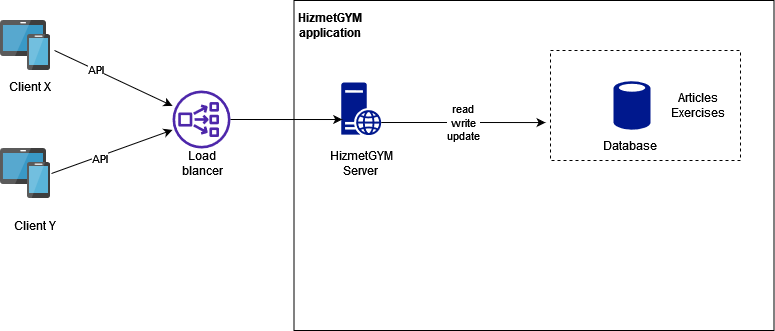

The diagram above was exported from draw.io. Its source (the exported page's mxGraphModel, read from the mxfile embedded in the PNG):
<mxGraphModel dx="223" dy="-603" grid="1" gridSize="10" guides="1" tooltips="1" connect="1" arrows="1" fold="1" page="1" pageScale="1" pageWidth="827" pageHeight="1169" math="0" shadow="0">
  <root>
    <mxCell id="0" />
    <mxCell id="1" parent="0" />
    <mxCell id="9lApOjVzKTPjJR0Uh4h2-1" value="" style="image;sketch=0;aspect=fixed;html=1;points=[];align=center;fontSize=12;image=img/lib/mscae/Devices_Groups.svg;" parent="1" vertex="1">
      <mxGeometry x="1040" y="1670" width="50" height="50" as="geometry" />
    </mxCell>
    <mxCell id="9lApOjVzKTPjJR0Uh4h2-2" value="" style="image;sketch=0;aspect=fixed;html=1;points=[];align=center;fontSize=12;image=img/lib/mscae/Devices_Groups.svg;" parent="1" vertex="1">
      <mxGeometry x="1040" y="1798" width="50" height="50" as="geometry" />
    </mxCell>
    <mxCell id="9lApOjVzKTPjJR0Uh4h2-7" value="" style="rounded=0;whiteSpace=wrap;html=1;" parent="1" vertex="1">
      <mxGeometry x="1333.5" y="1650" width="480" height="330" as="geometry" />
    </mxCell>
    <mxCell id="9lApOjVzKTPjJR0Uh4h2-8" value="" style="sketch=0;aspect=fixed;pointerEvents=1;shadow=0;dashed=0;html=1;strokeColor=none;labelPosition=center;verticalLabelPosition=bottom;verticalAlign=top;align=center;fillColor=#00188D;shape=mxgraph.mscae.enterprise.web_server" parent="1" vertex="1">
      <mxGeometry x="1380.75" y="1732" width="40" height="52.64" as="geometry" />
    </mxCell>
    <mxCell id="9lApOjVzKTPjJR0Uh4h2-10" value="" style="sketch=0;aspect=fixed;pointerEvents=1;shadow=0;dashed=0;html=1;strokeColor=none;labelPosition=center;verticalLabelPosition=bottom;verticalAlign=top;align=center;fillColor=#00188D;shape=mxgraph.mscae.enterprise.database_generic" parent="1" vertex="1">
      <mxGeometry x="1653" y="1730" width="37" height="50" as="geometry" />
    </mxCell>
    <mxCell id="9lApOjVzKTPjJR0Uh4h2-11" value="Database" style="text;html=1;strokeColor=none;fillColor=none;align=center;verticalAlign=middle;whiteSpace=wrap;rounded=0;" parent="1" vertex="1">
      <mxGeometry x="1640" y="1780" width="60" height="30" as="geometry" />
    </mxCell>
    <mxCell id="9lApOjVzKTPjJR0Uh4h2-12" value="&lt;div&gt;Articles&lt;/div&gt;&lt;div&gt;Exercises&lt;br&gt;&lt;/div&gt;" style="text;html=1;strokeColor=none;fillColor=none;align=center;verticalAlign=middle;whiteSpace=wrap;rounded=0;" parent="1" vertex="1">
      <mxGeometry x="1700" y="1740" width="76" height="30" as="geometry" />
    </mxCell>
    <mxCell id="9lApOjVzKTPjJR0Uh4h2-13" value="" style="endArrow=classic;html=1;rounded=0;exitX=1.08;exitY=0.6;exitDx=0;exitDy=0;exitPerimeter=0;" parent="1" source="9lApOjVzKTPjJR0Uh4h2-1" target="9lApOjVzKTPjJR0Uh4h2-26" edge="1">
      <mxGeometry width="50" height="50" relative="1" as="geometry">
        <mxPoint x="920" y="1670" as="sourcePoint" />
        <mxPoint x="1264.0529142857142" y="1690" as="targetPoint" />
      </mxGeometry>
    </mxCell>
    <mxCell id="9lApOjVzKTPjJR0Uh4h2-14" value="API" style="edgeLabel;html=1;align=center;verticalAlign=middle;resizable=0;points=[];" parent="9lApOjVzKTPjJR0Uh4h2-13" connectable="0" vertex="1">
      <mxGeometry x="-0.2244" y="-1" relative="1" as="geometry">
        <mxPoint x="-5" y="-4" as="offset" />
      </mxGeometry>
    </mxCell>
    <mxCell id="9lApOjVzKTPjJR0Uh4h2-15" value="" style="endArrow=classic;html=1;rounded=0;exitX=1.02;exitY=0.5;exitDx=0;exitDy=0;exitPerimeter=0;" parent="1" source="9lApOjVzKTPjJR0Uh4h2-2" target="9lApOjVzKTPjJR0Uh4h2-26" edge="1">
      <mxGeometry width="50" height="50" relative="1" as="geometry">
        <mxPoint x="900" y="1785" as="sourcePoint" />
        <mxPoint x="1315" y="1841" as="targetPoint" />
      </mxGeometry>
    </mxCell>
    <mxCell id="9lApOjVzKTPjJR0Uh4h2-16" value="API" style="edgeLabel;html=1;align=center;verticalAlign=middle;resizable=0;points=[];" parent="9lApOjVzKTPjJR0Uh4h2-15" connectable="0" vertex="1">
      <mxGeometry x="-0.2244" y="-1" relative="1" as="geometry">
        <mxPoint as="offset" />
      </mxGeometry>
    </mxCell>
    <mxCell id="9lApOjVzKTPjJR0Uh4h2-21" value="&lt;div&gt;HizmetGYM&lt;/div&gt;&lt;div&gt;Server&lt;br&gt;&lt;/div&gt;&amp;nbsp;" style="text;html=1;strokeColor=none;fillColor=none;align=center;verticalAlign=middle;whiteSpace=wrap;rounded=0;" parent="1" vertex="1">
      <mxGeometry x="1365.75" y="1810" width="70" height="20" as="geometry" />
    </mxCell>
    <mxCell id="9lApOjVzKTPjJR0Uh4h2-26" value="" style="sketch=0;outlineConnect=0;fontColor=#232F3E;gradientColor=none;fillColor=#4D27AA;strokeColor=none;dashed=0;verticalLabelPosition=bottom;verticalAlign=top;align=center;html=1;fontSize=12;fontStyle=0;aspect=fixed;pointerEvents=1;shape=mxgraph.aws4.network_load_balancer;" parent="1" vertex="1">
      <mxGeometry x="1212" y="1740" width="58" height="58" as="geometry" />
    </mxCell>
    <mxCell id="9lApOjVzKTPjJR0Uh4h2-27" value="" style="endArrow=classic;html=1;rounded=0;entryX=0.025;entryY=0.703;entryDx=0;entryDy=0;entryPerimeter=0;" parent="1" source="9lApOjVzKTPjJR0Uh4h2-26" target="9lApOjVzKTPjJR0Uh4h2-8" edge="1">
      <mxGeometry width="50" height="50" relative="1" as="geometry">
        <mxPoint x="1330" y="1880" as="sourcePoint" />
        <mxPoint x="1344" y="1820" as="targetPoint" />
      </mxGeometry>
    </mxCell>
    <mxCell id="K91Jy7QAQvhjlmQZcGdJ-1" value="Client X" style="text;html=1;strokeColor=none;fillColor=none;align=center;verticalAlign=middle;whiteSpace=wrap;rounded=0;" vertex="1" parent="1">
      <mxGeometry x="1040" y="1720" width="60" height="32" as="geometry" />
    </mxCell>
    <mxCell id="K91Jy7QAQvhjlmQZcGdJ-2" value="Load blancer" style="text;html=1;strokeColor=none;fillColor=none;align=center;verticalAlign=middle;whiteSpace=wrap;rounded=0;" vertex="1" parent="1">
      <mxGeometry x="1212" y="1798" width="60" height="30" as="geometry" />
    </mxCell>
    <mxCell id="K91Jy7QAQvhjlmQZcGdJ-9" value="" style="rounded=0;whiteSpace=wrap;html=1;fillColor=none;dashed=1;" vertex="1" parent="1">
      <mxGeometry x="1590" y="1700" width="190" height="110" as="geometry" />
    </mxCell>
    <mxCell id="K91Jy7QAQvhjlmQZcGdJ-10" value="read&lt;br style=&quot;border-color: var(--border-color);&quot;&gt;write&lt;br style=&quot;border-color: var(--border-color);&quot;&gt;update" style="edgeStyle=orthogonalEdgeStyle;rounded=0;orthogonalLoop=1;jettySize=auto;html=1;exitX=1;exitY=0.76;exitDx=0;exitDy=0;exitPerimeter=0;entryX=-0.026;entryY=0.655;entryDx=0;entryDy=0;entryPerimeter=0;" edge="1" parent="1" source="9lApOjVzKTPjJR0Uh4h2-8" target="K91Jy7QAQvhjlmQZcGdJ-9">
      <mxGeometry relative="1" as="geometry">
        <mxPoint x="1481.5" y="1982.64" as="sourcePoint" />
        <mxPoint x="1141" y="1940" as="targetPoint" />
      </mxGeometry>
    </mxCell>
    <mxCell id="K91Jy7QAQvhjlmQZcGdJ-11" value="Client Y" style="text;html=1;strokeColor=none;fillColor=none;align=center;verticalAlign=middle;whiteSpace=wrap;rounded=0;" vertex="1" parent="1">
      <mxGeometry x="1045" y="1860" width="60" height="30" as="geometry" />
    </mxCell>
    <mxCell id="K91Jy7QAQvhjlmQZcGdJ-12" value="&lt;b&gt;HizmetGYM application&lt;br&gt;&lt;/b&gt;" style="text;html=1;strokeColor=none;fillColor=none;align=center;verticalAlign=middle;whiteSpace=wrap;rounded=0;" vertex="1" parent="1">
      <mxGeometry x="1340" y="1660" width="60" height="30" as="geometry" />
    </mxCell>
  </root>
</mxGraphModel>